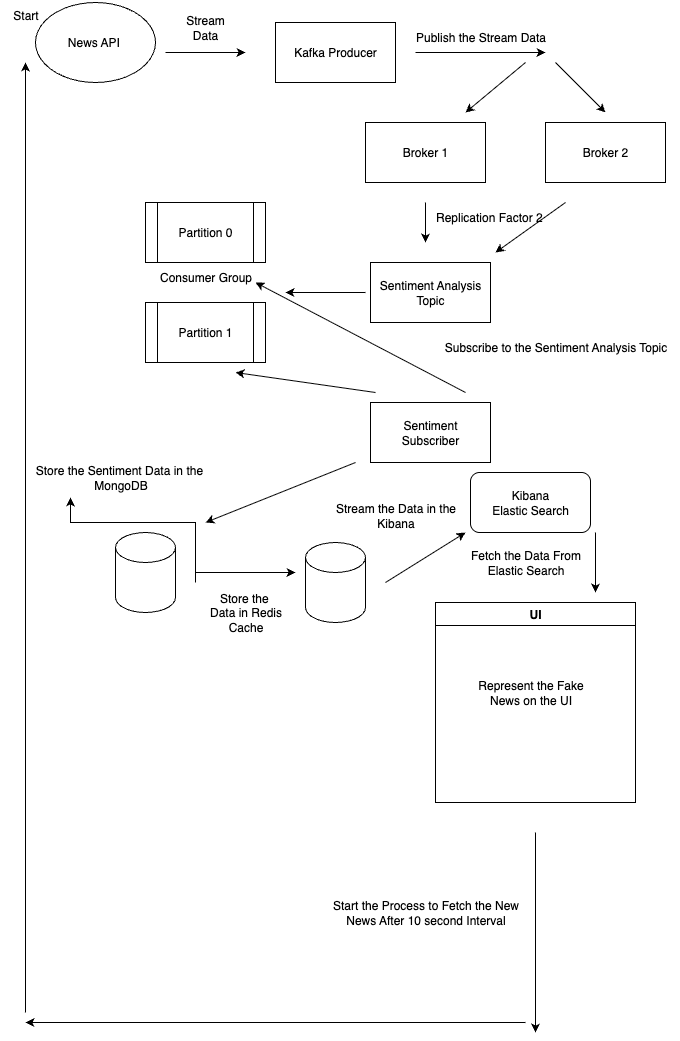

The diagram above was exported from draw.io. Its source (the exported page's mxGraphModel, read from the mxfile embedded in the PNG):
<mxGraphModel dx="1508" dy="552" grid="1" gridSize="10" guides="1" tooltips="1" connect="1" arrows="1" fold="1" page="1" pageScale="1" pageWidth="850" pageHeight="1100" math="0" shadow="0">
  <root>
    <mxCell id="0" />
    <mxCell id="1" parent="0" />
    <mxCell id="BysYH2Q63mxdVO6DGZDk-1" value="News API&amp;nbsp;" style="ellipse;whiteSpace=wrap;html=1;" parent="1" vertex="1">
      <mxGeometry x="30" y="30" width="120" height="80" as="geometry" />
    </mxCell>
    <mxCell id="BysYH2Q63mxdVO6DGZDk-2" value="" style="endArrow=classic;html=1;rounded=0;" parent="1" edge="1">
      <mxGeometry width="50" height="50" relative="1" as="geometry">
        <mxPoint x="160" y="80" as="sourcePoint" />
        <mxPoint x="240" y="80" as="targetPoint" />
      </mxGeometry>
    </mxCell>
    <mxCell id="BysYH2Q63mxdVO6DGZDk-3" value="Kafka Producer" style="rounded=0;whiteSpace=wrap;html=1;" parent="1" vertex="1">
      <mxGeometry x="270" y="50" width="120" height="60" as="geometry" />
    </mxCell>
    <mxCell id="BysYH2Q63mxdVO6DGZDk-4" value="" style="endArrow=classic;html=1;rounded=0;" parent="1" edge="1">
      <mxGeometry width="50" height="50" relative="1" as="geometry">
        <mxPoint x="410" y="80" as="sourcePoint" />
        <mxPoint x="540" y="80" as="targetPoint" />
      </mxGeometry>
    </mxCell>
    <mxCell id="BysYH2Q63mxdVO6DGZDk-7" value="Stream Data" style="text;html=1;align=center;verticalAlign=middle;whiteSpace=wrap;rounded=0;" parent="1" vertex="1">
      <mxGeometry x="170" y="40" width="60" height="30" as="geometry" />
    </mxCell>
    <mxCell id="BysYH2Q63mxdVO6DGZDk-8" value="Publish the Stream Data" style="text;html=1;align=center;verticalAlign=middle;resizable=0;points=[];autosize=1;strokeColor=none;fillColor=none;" parent="1" vertex="1">
      <mxGeometry x="400" y="50" width="150" height="30" as="geometry" />
    </mxCell>
    <mxCell id="BysYH2Q63mxdVO6DGZDk-9" value="Broker 1" style="rounded=0;whiteSpace=wrap;html=1;" parent="1" vertex="1">
      <mxGeometry x="360" y="150" width="120" height="60" as="geometry" />
    </mxCell>
    <mxCell id="BysYH2Q63mxdVO6DGZDk-10" value="Broker 2" style="rounded=0;whiteSpace=wrap;html=1;" parent="1" vertex="1">
      <mxGeometry x="540" y="150" width="120" height="60" as="geometry" />
    </mxCell>
    <mxCell id="BysYH2Q63mxdVO6DGZDk-11" value="" style="endArrow=classic;html=1;rounded=0;" parent="1" edge="1">
      <mxGeometry width="50" height="50" relative="1" as="geometry">
        <mxPoint x="520" y="90" as="sourcePoint" />
        <mxPoint x="460" y="140" as="targetPoint" />
      </mxGeometry>
    </mxCell>
    <mxCell id="BysYH2Q63mxdVO6DGZDk-12" value="" style="endArrow=classic;html=1;rounded=0;" parent="1" edge="1">
      <mxGeometry width="50" height="50" relative="1" as="geometry">
        <mxPoint x="550" y="90" as="sourcePoint" />
        <mxPoint x="600" y="140" as="targetPoint" />
      </mxGeometry>
    </mxCell>
    <mxCell id="BysYH2Q63mxdVO6DGZDk-13" value="" style="endArrow=classic;html=1;rounded=0;" parent="1" edge="1">
      <mxGeometry width="50" height="50" relative="1" as="geometry">
        <mxPoint x="420" y="230" as="sourcePoint" />
        <mxPoint x="420" y="270" as="targetPoint" />
      </mxGeometry>
    </mxCell>
    <mxCell id="BysYH2Q63mxdVO6DGZDk-14" value="Sentiment Analysis&lt;div&gt;Topic&lt;/div&gt;" style="rounded=0;whiteSpace=wrap;html=1;" parent="1" vertex="1">
      <mxGeometry x="365" y="290" width="120" height="60" as="geometry" />
    </mxCell>
    <mxCell id="BysYH2Q63mxdVO6DGZDk-15" value="" style="endArrow=classic;html=1;rounded=0;" parent="1" edge="1">
      <mxGeometry width="50" height="50" relative="1" as="geometry">
        <mxPoint x="560" y="230" as="sourcePoint" />
        <mxPoint x="490" y="280" as="targetPoint" />
      </mxGeometry>
    </mxCell>
    <mxCell id="BysYH2Q63mxdVO6DGZDk-16" value="Replication Factor 2&amp;nbsp;" style="text;html=1;align=center;verticalAlign=middle;resizable=0;points=[];autosize=1;strokeColor=none;fillColor=none;" parent="1" vertex="1">
      <mxGeometry x="420" y="230" width="130" height="30" as="geometry" />
    </mxCell>
    <mxCell id="BysYH2Q63mxdVO6DGZDk-17" value="" style="endArrow=classic;html=1;rounded=0;" parent="1" edge="1">
      <mxGeometry width="50" height="50" relative="1" as="geometry">
        <mxPoint x="370" y="420" as="sourcePoint" />
        <mxPoint x="230" y="400" as="targetPoint" />
      </mxGeometry>
    </mxCell>
    <mxCell id="BysYH2Q63mxdVO6DGZDk-18" value="" style="endArrow=classic;html=1;rounded=0;" parent="1" source="BysYH2Q63mxdVO6DGZDk-20" edge="1">
      <mxGeometry width="50" height="50" relative="1" as="geometry">
        <mxPoint x="460" y="420" as="sourcePoint" />
        <mxPoint x="440" y="360" as="targetPoint" />
      </mxGeometry>
    </mxCell>
    <mxCell id="BysYH2Q63mxdVO6DGZDk-19" value="Sentiment&lt;div&gt;Subscriber&lt;/div&gt;" style="rounded=0;whiteSpace=wrap;html=1;" parent="1" vertex="1">
      <mxGeometry x="365" y="430" width="120" height="60" as="geometry" />
    </mxCell>
    <mxCell id="BysYH2Q63mxdVO6DGZDk-21" value="" style="endArrow=classic;html=1;rounded=0;" parent="1" edge="1">
      <mxGeometry width="50" height="50" relative="1" as="geometry">
        <mxPoint x="360" y="320" as="sourcePoint" />
        <mxPoint x="280" y="320" as="targetPoint" />
      </mxGeometry>
    </mxCell>
    <mxCell id="BysYH2Q63mxdVO6DGZDk-22" value="Partition 0" style="shape=process;whiteSpace=wrap;html=1;backgroundOutline=1;" parent="1" vertex="1">
      <mxGeometry x="140" y="230" width="120" height="60" as="geometry" />
    </mxCell>
    <mxCell id="BysYH2Q63mxdVO6DGZDk-23" value="Partition 1" style="shape=process;whiteSpace=wrap;html=1;backgroundOutline=1;" parent="1" vertex="1">
      <mxGeometry x="140" y="330" width="120" height="60" as="geometry" />
    </mxCell>
    <mxCell id="BysYH2Q63mxdVO6DGZDk-24" value="" style="endArrow=classic;html=1;rounded=0;" parent="1" edge="1">
      <mxGeometry width="50" height="50" relative="1" as="geometry">
        <mxPoint x="460" y="420" as="sourcePoint" />
        <mxPoint x="250" y="310" as="targetPoint" />
      </mxGeometry>
    </mxCell>
    <mxCell id="BysYH2Q63mxdVO6DGZDk-20" value="Subscribe to the Sentiment Analysis Topic" style="text;html=1;align=center;verticalAlign=middle;resizable=0;points=[];autosize=1;strokeColor=none;fillColor=none;" parent="1" vertex="1">
      <mxGeometry x="425" y="360" width="250" height="30" as="geometry" />
    </mxCell>
    <mxCell id="BysYH2Q63mxdVO6DGZDk-25" value="Consumer Group" style="text;html=1;align=center;verticalAlign=middle;resizable=0;points=[];autosize=1;strokeColor=none;fillColor=none;" parent="1" vertex="1">
      <mxGeometry x="140" y="290" width="120" height="30" as="geometry" />
    </mxCell>
    <mxCell id="BysYH2Q63mxdVO6DGZDk-26" value="" style="endArrow=classic;html=1;rounded=0;" parent="1" edge="1">
      <mxGeometry width="50" height="50" relative="1" as="geometry">
        <mxPoint x="350" y="490" as="sourcePoint" />
        <mxPoint x="200" y="550" as="targetPoint" />
      </mxGeometry>
    </mxCell>
    <mxCell id="BysYH2Q63mxdVO6DGZDk-27" value="" style="shape=cylinder3;whiteSpace=wrap;html=1;boundedLbl=1;backgroundOutline=1;size=15;" parent="1" vertex="1">
      <mxGeometry x="110" y="560" width="60" height="80" as="geometry" />
    </mxCell>
    <mxCell id="BysYH2Q63mxdVO6DGZDk-28" value="Store the Sentiment Data in the&amp;nbsp;&lt;div&gt;MongoDB&lt;/div&gt;" style="text;html=1;align=center;verticalAlign=middle;resizable=0;points=[];autosize=1;strokeColor=none;fillColor=none;" parent="1" vertex="1">
      <mxGeometry x="20" y="485" width="190" height="40" as="geometry" />
    </mxCell>
    <mxCell id="BysYH2Q63mxdVO6DGZDk-29" value="" style="shape=cylinder3;whiteSpace=wrap;html=1;boundedLbl=1;backgroundOutline=1;size=15;" parent="1" vertex="1">
      <mxGeometry x="300" y="570" width="60" height="80" as="geometry" />
    </mxCell>
    <mxCell id="BysYH2Q63mxdVO6DGZDk-30" value="" style="endArrow=classic;html=1;rounded=0;" parent="1" edge="1">
      <mxGeometry width="50" height="50" relative="1" as="geometry">
        <mxPoint x="190" y="600" as="sourcePoint" />
        <mxPoint x="290" y="600" as="targetPoint" />
      </mxGeometry>
    </mxCell>
    <mxCell id="BysYH2Q63mxdVO6DGZDk-32" value="" style="edgeStyle=orthogonalEdgeStyle;rounded=0;orthogonalLoop=1;jettySize=auto;html=1;" parent="1" edge="1">
      <mxGeometry relative="1" as="geometry">
        <mxPoint x="190" y="610" as="sourcePoint" />
        <mxPoint x="65" y="525" as="targetPoint" />
        <Array as="points">
          <mxPoint x="190" y="550" />
          <mxPoint x="65" y="550" />
        </Array>
      </mxGeometry>
    </mxCell>
    <mxCell id="BysYH2Q63mxdVO6DGZDk-31" value="Store the&amp;nbsp;&lt;div&gt;Data in Redis&lt;/div&gt;&lt;div&gt;Cache&lt;/div&gt;" style="text;html=1;align=center;verticalAlign=middle;resizable=0;points=[];autosize=1;strokeColor=none;fillColor=none;" parent="1" vertex="1">
      <mxGeometry x="190" y="610" width="100" height="60" as="geometry" />
    </mxCell>
    <mxCell id="BysYH2Q63mxdVO6DGZDk-33" value="" style="endArrow=classic;html=1;rounded=0;" parent="1" edge="1">
      <mxGeometry width="50" height="50" relative="1" as="geometry">
        <mxPoint x="380" y="610" as="sourcePoint" />
        <mxPoint x="460" y="560" as="targetPoint" />
      </mxGeometry>
    </mxCell>
    <mxCell id="BysYH2Q63mxdVO6DGZDk-34" value="UI" style="swimlane;whiteSpace=wrap;html=1;" parent="1" vertex="1">
      <mxGeometry x="430" y="630" width="200" height="200" as="geometry" />
    </mxCell>
    <mxCell id="BysYH2Q63mxdVO6DGZDk-35" value="Represent the Fake&lt;div&gt;News on the UI&lt;/div&gt;" style="text;html=1;align=center;verticalAlign=middle;resizable=0;points=[];autosize=1;strokeColor=none;fillColor=none;" parent="BysYH2Q63mxdVO6DGZDk-34" vertex="1">
      <mxGeometry x="30" y="70" width="130" height="40" as="geometry" />
    </mxCell>
    <mxCell id="BysYH2Q63mxdVO6DGZDk-36" value="" style="endArrow=classic;html=1;rounded=0;" parent="BysYH2Q63mxdVO6DGZDk-34" edge="1">
      <mxGeometry width="50" height="50" relative="1" as="geometry">
        <mxPoint x="100" y="230" as="sourcePoint" />
        <mxPoint x="100" y="430" as="targetPoint" />
      </mxGeometry>
    </mxCell>
    <mxCell id="BysYH2Q63mxdVO6DGZDk-37" value="" style="endArrow=classic;html=1;rounded=0;" parent="1" edge="1">
      <mxGeometry width="50" height="50" relative="1" as="geometry">
        <mxPoint x="520" y="1050" as="sourcePoint" />
        <mxPoint x="20" y="1050" as="targetPoint" />
      </mxGeometry>
    </mxCell>
    <mxCell id="BysYH2Q63mxdVO6DGZDk-38" value="" style="endArrow=classic;html=1;rounded=0;" parent="1" edge="1">
      <mxGeometry width="50" height="50" relative="1" as="geometry">
        <mxPoint x="20" y="1040" as="sourcePoint" />
        <mxPoint x="20" y="90" as="targetPoint" />
      </mxGeometry>
    </mxCell>
    <mxCell id="BysYH2Q63mxdVO6DGZDk-39" value="Start" style="text;html=1;align=center;verticalAlign=middle;resizable=0;points=[];autosize=1;strokeColor=none;fillColor=none;" parent="1" vertex="1">
      <mxGeometry x="-5" y="28" width="50" height="30" as="geometry" />
    </mxCell>
    <mxCell id="BysYH2Q63mxdVO6DGZDk-40" value="Start the Process to Fetch the New&lt;div&gt;News After 10 second Interval&lt;/div&gt;" style="text;html=1;align=center;verticalAlign=middle;resizable=0;points=[];autosize=1;strokeColor=none;fillColor=none;" parent="1" vertex="1">
      <mxGeometry x="315" y="920" width="210" height="40" as="geometry" />
    </mxCell>
    <mxCell id="AOr7q8-M5gPokJyMJH1G-1" value="Kibana&lt;div&gt;Elastic Search&lt;/div&gt;" style="rounded=1;whiteSpace=wrap;html=1;" vertex="1" parent="1">
      <mxGeometry x="465" y="500" width="120" height="60" as="geometry" />
    </mxCell>
    <mxCell id="AOr7q8-M5gPokJyMJH1G-2" value="Stream the Data in the&lt;div&gt;Kibana&lt;/div&gt;" style="text;html=1;align=center;verticalAlign=middle;resizable=0;points=[];autosize=1;strokeColor=none;fillColor=none;" vertex="1" parent="1">
      <mxGeometry x="320" y="523" width="140" height="40" as="geometry" />
    </mxCell>
    <mxCell id="AOr7q8-M5gPokJyMJH1G-3" value="" style="endArrow=classic;html=1;rounded=0;" edge="1" parent="1">
      <mxGeometry width="50" height="50" relative="1" as="geometry">
        <mxPoint x="590" y="560" as="sourcePoint" />
        <mxPoint x="590" y="620" as="targetPoint" />
      </mxGeometry>
    </mxCell>
    <mxCell id="AOr7q8-M5gPokJyMJH1G-4" value="Fetch the Data From&lt;div&gt;Elastic Search&lt;/div&gt;" style="text;html=1;align=center;verticalAlign=middle;resizable=0;points=[];autosize=1;strokeColor=none;fillColor=none;" vertex="1" parent="1">
      <mxGeometry x="455" y="570" width="130" height="40" as="geometry" />
    </mxCell>
  </root>
</mxGraphModel>